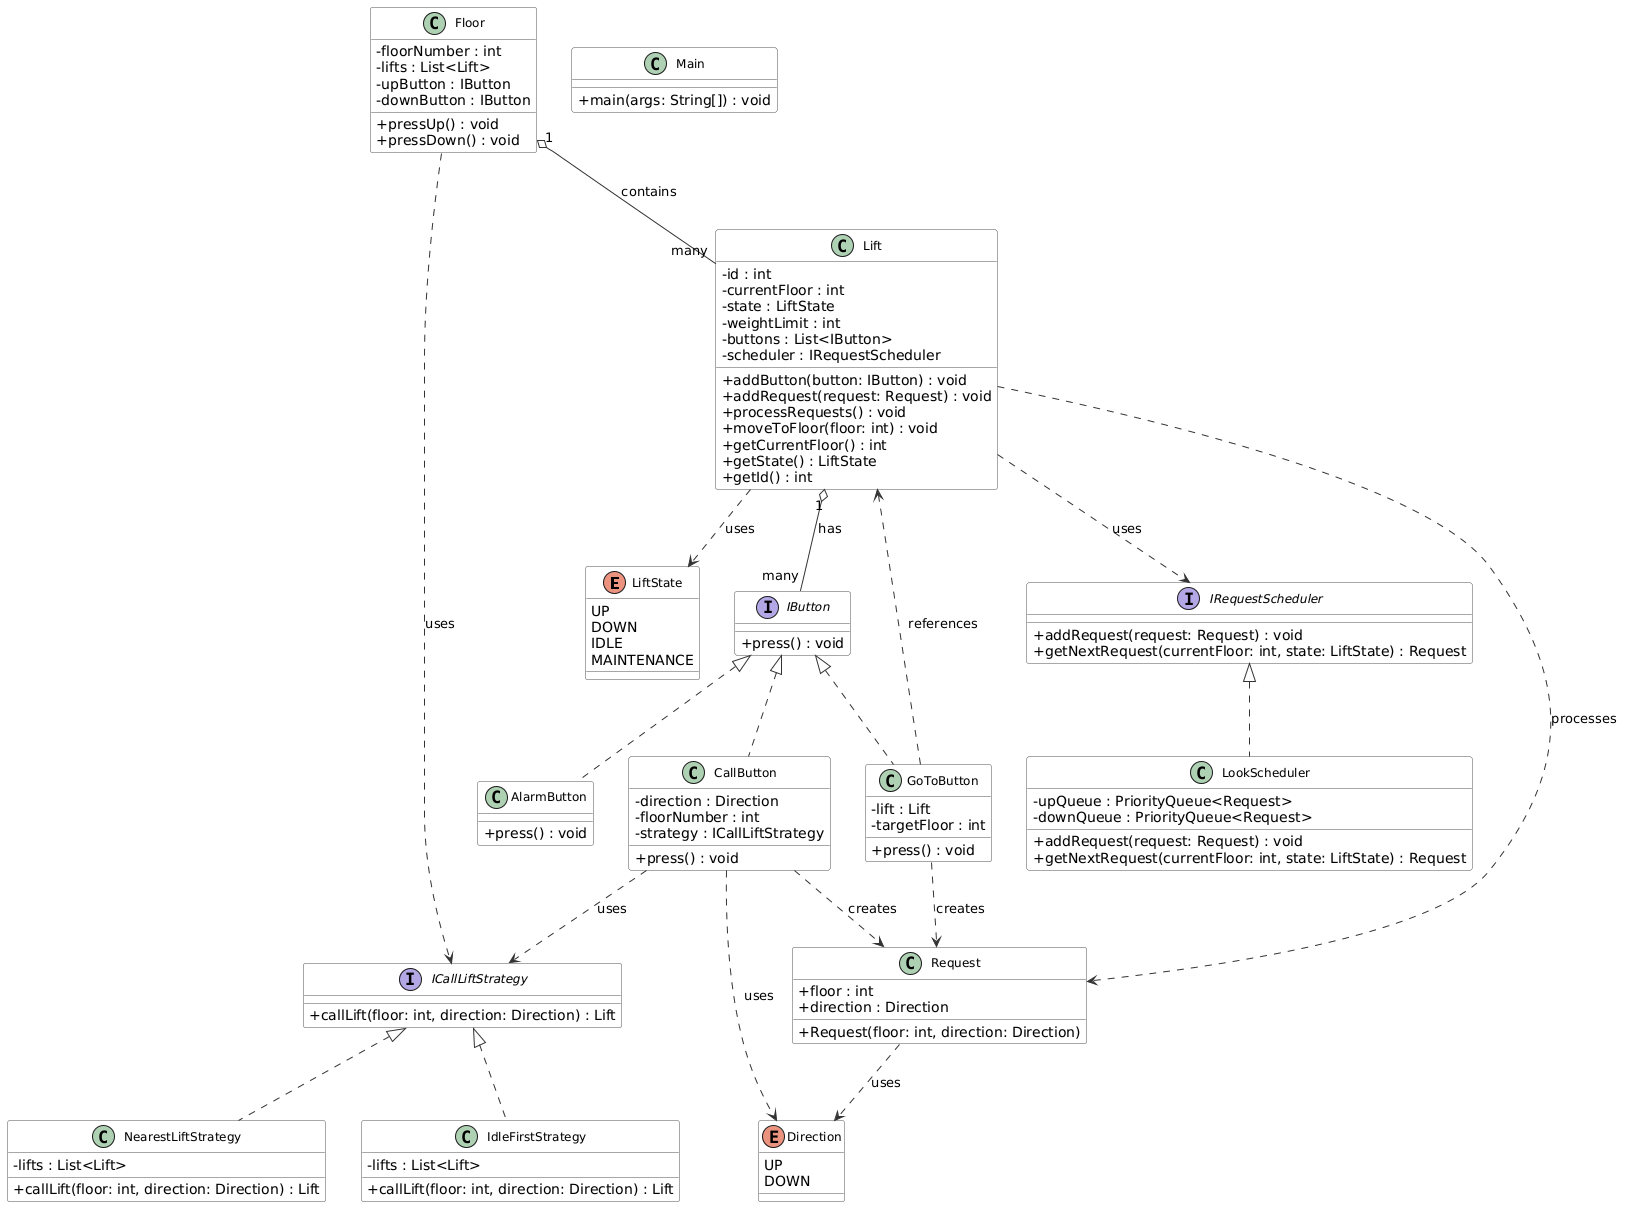

The diagram above was rendered by PlantUML. Its source (embedded in the PNG):
@startuml
skinparam classAttributeIconSize 0
skinparam classFontSize 12
skinparam classBackgroundColor #F9F9F9
skinparam classBorderColor #555555
skinparam arrowColor #333333
skinparam shadowing false

enum LiftState {
  UP
  DOWN
  IDLE
  MAINTENANCE
}

enum Direction {
  UP
  DOWN
}

interface IButton {
  + press() : void
}

interface ICallLiftStrategy {
  + callLift(floor: int, direction: Direction) : Lift
}

interface IRequestScheduler {
  + addRequest(request: Request) : void
  + getNextRequest(currentFloor: int, state: LiftState) : Request
}

class AlarmButton implements IButton {
  + press() : void
}

class CallButton implements IButton {
  - direction : Direction
  - floorNumber : int
  - strategy : ICallLiftStrategy
  + press() : void
}

class GoToButton implements IButton {
  - lift : Lift
  - targetFloor : int
  + press() : void
}

class Request {
  + floor : int
  + direction : Direction
  + Request(floor: int, direction: Direction)
}

class Lift {
  - id : int
  - currentFloor : int
  - state : LiftState
  - weightLimit : int
  - buttons : List<IButton>
  - scheduler : IRequestScheduler
  + addButton(button: IButton) : void
  + addRequest(request: Request) : void
  + processRequests() : void
  + moveToFloor(floor: int) : void
  + getCurrentFloor() : int
  + getState() : LiftState
  + getId() : int
}

class Floor {
  - floorNumber : int
  - lifts : List<Lift>
  - upButton : IButton
  - downButton : IButton
  + pressUp() : void
  + pressDown() : void
}

class LookScheduler implements IRequestScheduler {
  - upQueue : PriorityQueue<Request>
  - downQueue : PriorityQueue<Request>
  + addRequest(request: Request) : void
  + getNextRequest(currentFloor: int, state: LiftState) : Request
}

class NearestLiftStrategy implements ICallLiftStrategy {
  - lifts : List<Lift>
  + callLift(floor: int, direction: Direction) : Lift
}

class IdleFirstStrategy implements ICallLiftStrategy {
  - lifts : List<Lift>
  + callLift(floor: int, direction: Direction) : Lift
}

class Main {
  + main(args: String[]) : void
}

' Aggregations
Floor "1" o-- "many" Lift : contains
Lift "1" o-- "many" IButton : has

' Dependencies
CallButton ..> ICallLiftStrategy : uses
CallButton ..> Request : creates
GoToButton ..> Lift : references
GoToButton ..> Request : creates
Lift ..> IRequestScheduler : uses
Lift ..> Request : processes
Floor ..> ICallLiftStrategy : uses
Lift ..> LiftState : uses
Request ..> Direction : uses
CallButton ..> Direction : uses
@enduml